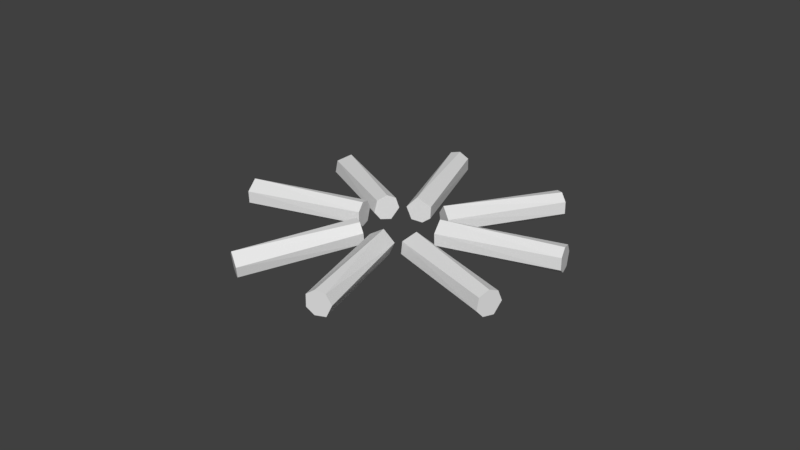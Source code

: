 # Source: Nuotio.blend  (saved by Blender 2.79.0; exported with 4.5.12 LTS)
import bpy
from mathutils import Matrix  # noqa: F401  (used for matrix-valued properties, if any)

bpy.ops.wm.read_factory_settings(use_empty=True)
scene = bpy.context.scene
scene.name = 'Scene'

# ---- collections
col_collection_1 = bpy.data.collections.new('Collection 1'); scene.collection.children.link(col_collection_1)

# ---- images (referenced by path relative to the original .blend; pixels are not part of the script)
import os
ASSET_DIR = os.environ.get("B2B_ASSET_DIR", "")  # directory of the original .blend (textures are referenced by path, not embedded)
HERE = os.path.dirname(os.path.abspath(__file__))  # packed textures are extracted next to this script under _unpacked/

def load_image(name, relpath, width, height, colorspace="sRGB"):
    """Load a texture the original file referenced (path relative to the .blend, or extracted next to this script)."""
    p = next((c for c in (os.path.join(HERE, relpath), os.path.join(ASSET_DIR, relpath)) if relpath and os.path.exists(c)), "")
    if p:
        img = bpy.data.images.load(p, check_existing=True)
        img.name = name
    else:  # same state as the original file: an image datablock whose file is absent (Cycles renders it pink)
        img = bpy.data.images.new(name, width, height)
        img.source = "FILE"
        img.filepath = "//" + (relpath or name)
    img.colorspace_settings.name = colorspace
    return img
img_nuotio = load_image('Nuotio', 'Nuotio.png', 1024, 1024, 'sRGB')

# ---- materials (node trees are filled in below, after node groups)
mat_material_001 = bpy.data.materials.new('Material.001')
mat_material_001.alpha_threshold = 0.0
mat_material_001.roughness = 0.5

# ---- material node trees
mat_material_001.use_nodes = True; mat_material_001.node_tree.nodes.clear()
_N = mat_material_001.node_tree.nodes; _L = mat_material_001.node_tree.links
n0 = _N.new('ShaderNodeOutputMaterial'); n0.name = 'Material Output'; n0.location = (300, 300)
n1 = _N.new('ShaderNodeBsdfDiffuse'); n1.name = 'Diffuse BSDF'; n1.location = (10, 300)
n2 = _N.new('ShaderNodeTexImage'); n2.name = 'Image Texture'; n2.location = (-161, 333)
n2.width = 140
n2.image = img_nuotio
_L.new(n1.outputs[0], n0.inputs[0])
n0.is_active_output = True

# ---- world
world_world = bpy.data.worlds.new('World'); scene.world = world_world
world_world.color = (0.05088, 0.05088, 0.05088)
world_world.use_sun_shadow = False
world_world.sun_shadow_jitter_overblur = 0.0
world_world.cycles.sampling_method = 'MANUAL'

# ---- meshes
me_cylinder_006 = bpy.data.meshes.new('Cylinder.006')
me_cylinder_006.from_pydata([(0.5, 0.3844, 5.611), (0.2627, 0.5266, 0.1559), (0.5581, 0.1866, 0.1559), (0.5057, -0.3165, 0.1559), (0.4859, -0.3461, 5.611), (0.01782, -0.5963, 0.1559), (-0.01782, -0.5963, 5.611), (-0.4013, -0.4217, 0.1559), (-0.4217, -0.4013, 5.611), (-0.6013, 0.07802, 5.611), (-0.605, 0.0408, 0.1559), (-0.2447, 0.5441, 0.1559), (-0.2117, 0.5577, 5.611), (2.224, -4.142, 12.87), (0.8905, -0.5552, 8.972), (1.057, -0.8497, 8.674), (0.8495, -1.229, 8.411), (1.981, -4.7, 12.46), (0.31, -1.387, 8.431), (1.436, -4.833, 12.51), (-0.02255, -1.205, 8.681), (1.124, -4.637, 12.76), (1.109, -4.249, 13.1), (-0.06515, -0.8267, 9.014), (0.4268, -0.483, 9.165), (1.62, -3.927, 13.22), (-2.434, 4.91, 12.36), (-0.5332, 1.708, 8.365), (-0.2248, 1.561, 8.659), (-0.2155, 1.176, 8.987), (-2.364, 4.372, 12.85), (-0.6294, 0.804, 9.069), (-2.795, 4.016, 12.91), (-1.032, 0.7873, 8.86), (-3.186, 4.019, 12.69), (-3.405, 4.307, 12.33), (-1.27, 1.055, 8.503), (-0.9985, 1.546, 8.243), (-3.103, 4.791, 12.09), (-0.1716, 1.516, 5.981), (-2.124, 4.736, 2.025), (-1.882, 4.49, 1.735), (-1.985, 4.076, 1.464), (-0.2625, 0.921, 5.567), (-2.474, 3.799, 1.46), (-0.7634, 0.6659, 5.585), (-2.85, 3.897, 1.694), (-1.123, 0.7828, 5.827), (-1.241, 1.154, 6.159), (-2.992, 4.252, 2.025), (-2.599, 4.698, 2.198), (-0.8233, 1.584, 6.309), (1.283, -1.08, 7.439), (3.837, -5.907, 7.326), (3.913, -5.852, 7.766), (3.656, -5.986, 8.181), (0.9559, -1.247, 8.07), (3.165, -6.261, 8.189), (0.4664, -1.523, 8.045), (2.924, -6.407, 7.833), (0.2452, -1.657, 7.678), (0.3169, -1.63, 7.172), (2.97, -6.394, 7.329), (3.461, -6.125, 7.064), (0.8194, -1.354, 6.942), (0.9881, -0.7275, 6.162), (2.329, -3.373, 1.576), (2.641, -3.59, 1.818), (2.637, -4.023, 2.079), (1.041, -1.342, 6.554), (2.197, -4.369, 2.134), (0.5833, -1.667, 6.589), (1.782, -4.32, 1.957), (0.1808, -1.597, 6.404), (-0.03361, -1.238, 6.11), (1.546, -3.98, 1.667), (1.844, -3.476, 1.466), (0.2943, -0.7464, 5.928), (-0.2725, 1.776, 7.312), (-3.028, 6.46, 7.862), (-2.961, 6.526, 7.422), (-3.228, 6.405, 7.01), (-0.6136, 1.628, 6.683), (-3.72, 6.132, 7.005), (-1.104, 1.354, 6.711), (-3.955, 5.978, 7.362), (-1.318, 1.211, 7.079), (-1.236, 1.224, 7.584), (-3.898, 5.977, 7.864), (-3.4, 6.236, 8.126), (-0.7269, 1.492, 7.811), (0.4104, 0.719, 14.69), (0.1731, 0.8613, 9.238), (0.4685, 0.5213, 9.238), (0.4161, 0.01821, 9.238), (0.3963, -0.01142, 14.69), (-0.07179, -0.2616, 9.238), (-0.1074, -0.2616, 14.69), (-0.4909, -0.08706, 9.238), (-0.5113, -0.06659, 14.69), (-0.6909, 0.4127, 14.69), (-0.6946, 0.3755, 9.238), (-0.3343, 0.8788, 9.238), (-0.3013, 0.8924, 14.69), (2.292, -3.473, 1.623), (2.542, -3.646, 1.817), (2.538, -3.994, 2.027), (2.186, -4.271, 2.071), (1.853, -4.232, 1.929), (1.664, -3.959, 1.696), (1.903, -3.555, 1.535), (0.2095, 0.4132, 0.1559), (0.442, 0.1457, 0.1559), (0.4008, -0.2501, 0.1559), (0.01686, -0.4703, 0.1559), (-0.3129, -0.333, 0.1559), (-0.4732, 0.03099, 0.1559), (-0.1897, 0.427, 0.1559), (-2.183, 4.643, 1.979), (-1.99, 4.447, 1.748), (-2.072, 4.117, 1.532), (-2.462, 3.896, 1.529), (-2.761, 3.975, 1.716), (-2.875, 4.258, 1.979), (-2.562, 4.613, 2.117), (-3.119, 6.414, 7.79), (-3.066, 6.467, 7.443), (-3.276, 6.371, 7.118), (-3.664, 6.156, 7.114), (-3.849, 6.035, 7.396), (-3.804, 6.034, 7.792), (-3.412, 6.238, 7.998), (-2.538, 4.791, 12.4), (-2.485, 4.379, 12.78), (-2.815, 4.106, 12.82), (-3.115, 4.109, 12.65), (-3.282, 4.33, 12.38), (-3.051, 4.701, 12.19), (0.2643, 0.6015, 14.69), (0.254, 0.06695, 14.69), (-0.1146, -0.1161, 14.69), (-0.4101, 0.02659, 14.69), (-0.5416, 0.3773, 14.69), (-0.2565, 0.7283, 14.69), (2.088, -4.2, 12.86), (1.896, -4.639, 12.54), (1.467, -4.744, 12.57), (1.221, -4.59, 12.77), (1.209, -4.284, 13.04), (1.612, -4.03, 13.14), (3.739, -5.96, 7.406), (3.797, -5.918, 7.744), (3.6, -6.02, 8.061), (3.224, -6.231, 8.067), (3.04, -6.342, 7.794), (3.075, -6.333, 7.409), (3.451, -6.127, 7.206), (0.8264, -0.6161, 8.938), (0.9657, -0.8632, 8.689), (0.792, -1.181, 8.468), (0.3394, -1.314, 8.485), (0.06033, -1.161, 8.694), (0.02459, -0.8439, 8.973), (0.4374, -0.5556, 9.101), (0.1305, 0.7705, 9.238), (0.3755, 0.4886, 9.238), (0.3321, 0.0713, 9.238), (-0.07256, -0.1608, 9.238), (-0.4201, -0.01601, 9.238), (-0.5891, 0.3676, 9.238), (-0.2903, 0.7851, 9.238), (-0.5609, 1.629, 8.416), (-0.3036, 1.507, 8.661), (-0.2959, 1.185, 8.934), (-0.6412, 0.8752, 9.003), (-0.977, 0.8613, 8.828), (-1.176, 1.084, 8.531), (-0.9491, 1.494, 8.313), (-0.3623, 1.728, 7.295), (-0.6529, 1.601, 6.759), (-1.071, 1.368, 6.783), (-1.253, 1.246, 7.096), (-1.183, 1.257, 7.526), (-0.7493, 1.485, 7.72), (-0.2752, 1.44, 5.967), (-0.3493, 0.9549, 5.63), (-0.7574, 0.747, 5.644), (-1.05, 0.8422, 5.841), (-1.147, 1.145, 6.112), (-0.8061, 1.495, 6.234), (0.3957, 0.3004, 5.611), (0.3843, -0.2901, 5.611), (-0.02292, -0.4924, 5.611), (-0.3495, -0.3347, 5.611), (-0.4946, 0.05274, 5.611), (-0.1797, 0.4405, 5.611), (0.9118, -0.8059, 6.183), (0.956, -1.322, 6.512), (0.5714, -1.596, 6.542), (0.2331, -1.537, 6.386), (0.05279, -1.235, 6.139), (0.3285, -0.8218, 5.986), (1.175, -1.14, 7.46), (0.9065, -1.277, 7.978), (0.505, -1.504, 7.957), (0.3237, -1.613, 7.656), (0.3824, -1.592, 7.241), (0.7945, -1.365, 7.053)], [], [(0, 2, 1), (3, 2, 0, 4), (5, 3, 4, 6), (7, 5, 6, 8), (10, 7, 8, 9), (11, 10, 9, 12), (8, 6, 192, 193), (1, 11, 12, 0), (7, 10, 116, 115), (13, 15, 14), (16, 15, 13, 17), (18, 16, 17, 19), (20, 18, 19, 21), (23, 20, 21, 22), (24, 23, 22, 25), (21, 19, 146, 147), (14, 24, 25, 13), (15, 16, 159, 158), (26, 28, 27), (29, 28, 26, 30), (31, 29, 30, 32), (33, 31, 32, 34), (36, 33, 34, 35), (37, 36, 35, 38), (34, 32, 134, 135), (27, 37, 38, 26), (31, 33, 175, 174), (39, 41, 40), (42, 41, 39, 43), (44, 42, 43, 45), (46, 44, 45, 47), (49, 46, 47, 48), (50, 49, 48, 51), (47, 45, 186, 187), (40, 50, 51, 39), (44, 46, 122, 121), (52, 54, 53), (55, 54, 52, 56), (57, 55, 56, 58), (59, 57, 58, 60), (62, 59, 60, 61), (63, 62, 61, 64), (58, 56, 203, 204), (53, 63, 64, 52), (57, 59, 154, 153), (65, 67, 66), (68, 67, 65, 69), (70, 68, 69, 71), (72, 70, 71, 73), (75, 72, 73, 74), (76, 75, 74, 77), (69, 65, 196, 197), (66, 76, 77, 65), (70, 72, 108, 107), (78, 80, 79), (81, 80, 78, 82), (83, 81, 82, 84), (85, 83, 84, 86), (88, 85, 86, 87), (89, 88, 87, 90), (87, 86, 181, 182), (79, 89, 90, 78), (79, 80, 126, 125), (91, 93, 92), (94, 93, 91, 95), (96, 94, 95, 97), (98, 96, 97, 99), (101, 98, 99, 100), (102, 101, 100, 103), (100, 99, 141, 142), (92, 102, 103, 91), (94, 96, 167, 166), (105, 106, 107, 108, 109, 110, 104), (67, 68, 106, 105), (75, 76, 110, 109), (72, 75, 109, 108), (76, 66, 104, 110), (68, 70, 107, 106), (66, 67, 105, 104), (112, 113, 114, 115, 116, 117, 111), (11, 1, 111, 117), (3, 5, 114, 113), (1, 2, 112, 111), (5, 7, 115, 114), (2, 3, 113, 112), (10, 11, 117, 116), (119, 120, 121, 122, 123, 124, 118), (41, 42, 120, 119), (49, 50, 124, 123), (46, 49, 123, 122), (50, 40, 118, 124), (42, 44, 121, 120), (40, 41, 119, 118), (126, 127, 128, 129, 130, 131, 125), (83, 85, 129, 128), (80, 81, 127, 126), (88, 89, 131, 130), (85, 88, 130, 129), (89, 79, 125, 131), (81, 83, 128, 127), (134, 133, 132, 137, 136, 135), (26, 38, 137, 132), (35, 34, 135, 136), (30, 26, 132, 133), (32, 30, 133, 134), (38, 35, 136, 137), (140, 139, 138, 143, 142, 141), (95, 91, 138, 139), (97, 95, 139, 140), (103, 100, 142, 143), (99, 97, 140, 141), (91, 103, 143, 138), (146, 145, 144, 149, 148, 147), (13, 25, 149, 144), (22, 21, 147, 148), (17, 13, 144, 145), (19, 17, 145, 146), (25, 22, 148, 149), (151, 152, 153, 154, 155, 156, 150), (54, 55, 152, 151), (62, 63, 156, 155), (59, 62, 155, 154), (63, 53, 150, 156), (55, 57, 153, 152), (53, 54, 151, 150), (158, 159, 160, 161, 162, 163, 157), (23, 24, 163, 162), (20, 23, 162, 161), (24, 14, 157, 163), (16, 18, 160, 159), (14, 15, 158, 157), (18, 20, 161, 160), (165, 166, 167, 168, 169, 170, 164), (92, 93, 165, 164), (96, 98, 168, 167), (93, 94, 166, 165), (101, 102, 170, 169), (98, 101, 169, 168), (102, 92, 164, 170), (172, 173, 174, 175, 176, 177, 171), (28, 29, 173, 172), (36, 37, 177, 176), (33, 36, 176, 175), (37, 27, 171, 177), (29, 31, 174, 173), (27, 28, 172, 171), (180, 179, 178, 183, 182, 181), (82, 78, 178, 179), (84, 82, 179, 180), (90, 87, 182, 183), (86, 84, 180, 181), (78, 90, 183, 178), (186, 185, 184, 189, 188, 187), (39, 51, 189, 184), (48, 47, 187, 188), (43, 39, 184, 185), (45, 43, 185, 186), (51, 48, 188, 189), (192, 191, 190, 195, 194, 193), (0, 12, 195, 190), (9, 8, 193, 194), (4, 0, 190, 191), (6, 4, 191, 192), (12, 9, 194, 195), (198, 197, 196, 201, 200, 199), (71, 69, 197, 198), (77, 74, 200, 201), (73, 71, 198, 199), (65, 77, 201, 196), (74, 73, 199, 200), (204, 203, 202, 207, 206, 205), (64, 61, 206, 207), (60, 58, 204, 205), (52, 64, 207, 202), (61, 60, 205, 206), (56, 52, 202, 203)])
_uv = me_cylinder_006.uv_layers.new(name='UVMap')
_uv.uv.foreach_set('vector', [0.3768, 0.3952, 0.3619, 0.01111, 0.3947, 0.009807, 0.3336, 0.003361, 0.3619, 0.01111, 0.3768, 0.3952, 0.3332, 0.3852, 1.0, 0.6771, 0.9589, 0.6757, 0.9588, 0.4049, 1.0, 0.4045, 0.2867, 0.3954, 0.3146, 0.3952, 0.3146, 0.7993, 0.2861, 0.7996, 0.2503, 0.3955, 0.2867, 0.3954, 0.2861, 0.7996, 0.2497, 0.7996, 0.7877, 0.0, 0.8326, 0.001394, 0.8326, 0.3894, 0.7882, 0.3872, 0.8527, 0.8938, 0.857, 0.9206, 0.8507, 0.9201, 0.8473, 0.8984, 0.3947, 0.009807, 0.4166, 0.0, 0.4166, 0.3834, 0.3768, 0.3952, 0.04202, 0.8949, 0.01423, 0.8907, 0.01833, 0.8827, 0.0402, 0.8859, 0.6449, 0.7839, 0.6126, 0.415, 0.6449, 0.4111, 0.5827, 0.4071, 0.6126, 0.415, 0.6449, 0.7839, 0.5993, 0.7742, 0.8778, 0.0, 0.9183, 0.0008012, 0.9183, 0.4014, 0.8784, 0.4002, 0.1138, 0.8033, 0.08303, 0.8011, 0.08316, 0.4037, 0.1142, 0.4055, 0.1483, 0.8007, 0.1138, 0.8033, 0.1142, 0.4055, 0.1483, 0.4026, 0.6305, 0.4071, 0.5859, 0.4066, 0.5827, 0.006446, 0.6276, 0.006617, 0.0899, 0.8674, 0.08303, 0.8349, 0.0911, 0.8374, 0.09651, 0.863, 0.6564, 0.4031, 0.6305, 0.4071, 0.6276, 0.006617, 0.6564, 0.0, 0.3718, 0.9121, 0.3718, 0.9491, 0.3676, 0.9454, 0.3676, 0.9143, 0.2113, 0.4033, 0.1963, 0.008007, 0.2289, 0.006834, 0.1671, 0.003006, 0.1963, 0.008007, 0.2113, 0.4033, 0.1665, 0.3969, 0.6959, 0.4048, 0.6564, 0.4043, 0.6572, 0.0007483, 0.6973, 0.001098, 0.7228, 0.4038, 0.6959, 0.4048, 0.6973, 0.001098, 0.7228, 0.0, 0.9189, 0.0002392, 0.9557, 0.0, 0.9557, 0.4041, 0.9183, 0.4043, 0.8778, 0.3718, 0.8328, 0.37, 0.8326, 0.0, 0.8778, 0.0007016, 0.2429, 0.864, 0.236, 0.8315, 0.2449, 0.8342, 0.2502, 0.8591, 0.2289, 0.006834, 0.2497, 0.0, 0.2497, 0.395, 0.2113, 0.4033, 0.4807, 0.8594, 0.4544, 0.8799, 0.4525, 0.8729, 0.4745, 0.8559, 0.4239, 0.406, 0.4474, 0.7916, 0.4166, 0.7958, 0.4807, 0.7958, 0.4474, 0.7916, 0.4239, 0.406, 0.4738, 0.4108, 0.8769, 0.4047, 0.9181, 0.4045, 0.9181, 0.8048, 0.877, 0.8047, 0.3429, 0.7995, 0.3153, 0.7986, 0.3146, 0.3952, 0.3428, 0.396, 0.3794, 0.7989, 0.3429, 0.7995, 0.3428, 0.396, 0.3794, 0.3953, 0.4542, 0.0, 0.4964, 0.002055, 0.4964, 0.4022, 0.4533, 0.4005, 0.3215, 0.8638, 0.3146, 0.8314, 0.3216, 0.8335, 0.3272, 0.8599, 0.4238, 0.00304, 0.4542, 0.0, 0.4533, 0.4005, 0.4166, 0.406, 0.596, 0.8706, 0.6211, 0.8694, 0.62, 0.8775, 0.6, 0.8784, 0.04787, 0.003647, 0.06113, 0.4055, 0.02838, 0.4059, 0.08303, 0.4028, 0.06113, 0.4055, 0.04787, 0.003647, 0.08303, 0.0, 0.5376, 1.0, 0.4966, 0.9977, 0.4964, 0.688, 0.5376, 0.6887, 0.6943, 0.4068, 0.7202, 0.4048, 0.7202, 0.8075, 0.6935, 0.8094, 0.6574, 0.4066, 0.6943, 0.4068, 0.6935, 0.8094, 0.6564, 0.809, 0.9973, 0.3112, 0.9568, 0.3245, 0.9557, 0.01171, 0.9973, 0.0, 0.6183, 0.7839, 0.648, 0.8025, 0.6423, 0.8064, 0.6179, 0.7911, 0.02838, 0.4059, 0.0, 0.4037, 0.0007312, 0.001398, 0.04787, 0.003647, 0.2925, 0.9479, 0.2744, 0.9692, 0.2725, 0.9595, 0.2864, 0.9431, 0.1266, 0.4026, 0.1117, 0.007788, 0.1445, 0.006868, 0.08348, 0.002365, 0.1117, 0.007788, 0.1266, 0.4026, 0.08303, 0.3955, 0.9588, 0.8001, 0.9186, 0.7984, 0.9181, 0.4045, 0.9588, 0.4056, 0.03837, 0.4071, 0.06225, 0.4059, 0.06225, 0.8097, 0.03744, 0.8108, 0.001365, 0.4072, 0.03837, 0.4071, 0.03744, 0.8108, 0.0, 0.8108, 0.7867, 0.4045, 0.832, 0.4048, 0.832, 0.7969, 0.7867, 0.7973, 0.6829, 0.8094, 0.735, 0.8208, 0.7286, 0.8258, 0.6847, 0.8162, 0.1445, 0.006868, 0.1665, 0.0, 0.1665, 0.3943, 0.1266, 0.4026, 0.8683, 0.8608, 0.8421, 0.8813, 0.8398, 0.873, 0.8609, 0.8565, 0.7343, 0.4045, 0.7511, 0.8075, 0.7228, 0.8088, 0.7867, 0.808, 0.7511, 0.8075, 0.7343, 0.4045, 0.7867, 0.4049, 0.5416, 0.0, 0.5827, 0.002945, 0.5571, 0.2907, 0.516, 0.2895, 0.1937, 0.8072, 0.1675, 0.8054, 0.1665, 0.4033, 0.1935, 0.4049, 0.2305, 0.8066, 0.1937, 0.8072, 0.1935, 0.4049, 0.2305, 0.4042, 0.5458, 0.688, 0.5038, 0.678, 0.4964, 0.3652, 0.5393, 0.3735, 0.5009, 0.3338, 0.4964, 0.3073, 0.5018, 0.3085, 0.5056, 0.3311, 0.5765, 0.6741, 0.5458, 0.688, 0.5393, 0.3735, 0.5765, 0.3482, 0.2329, 0.8357, 0.2329, 0.8683, 0.2262, 0.864, 0.2262, 0.8383, 0.2933, 0.3952, 0.2784, 0.01111, 0.3112, 0.009807, 0.2501, 0.003361, 0.2784, 0.01111, 0.2933, 0.3952, 0.2497, 0.3852, 0.5787, 0.9607, 0.5376, 0.9593, 0.5376, 0.6885, 0.5787, 0.688, 0.7598, 0.0002412, 0.7877, 0.0, 0.7877, 0.4042, 0.7592, 0.4044, 0.7234, 0.0003251, 0.7598, 0.0002412, 0.7592, 0.4044, 0.7228, 0.4045, 0.832, 0.4045, 0.8769, 0.4058, 0.8769, 0.7938, 0.8325, 0.7917, 0.4389, 0.8799, 0.465, 0.8923, 0.4573, 0.8989, 0.4382, 0.8898, 0.3112, 0.009807, 0.3332, 0.0, 0.3332, 0.3834, 0.2933, 0.3952, 0.9389, 0.8269, 0.9389, 0.8686, 0.934, 0.8649, 0.934, 0.8303, 0.8369, 0.8056, 0.8609, 0.8231, 0.8609, 0.8565, 0.8398, 0.873, 0.8105, 0.8699, 0.7955, 0.8365, 0.8111, 0.8108, 0.8384, 0.7973, 0.8683, 0.8191, 0.8609, 0.8231, 0.8369, 0.8056, 0.8055, 0.8774, 0.7867, 0.8357, 0.7955, 0.8365, 0.8105, 0.8699, 0.8421, 0.8813, 0.8055, 0.8774, 0.8105, 0.8699, 0.8398, 0.873, 0.7867, 0.8357, 0.8062, 0.8038, 0.8111, 0.8108, 0.7955, 0.8365, 0.8683, 0.8191, 0.8683, 0.8608, 0.8609, 0.8565, 0.8609, 0.8231, 0.8062, 0.8038, 0.8384, 0.7973, 0.8369, 0.8056, 0.8111, 0.8108, 0.038, 0.8197, 0.05586, 0.8371, 0.05586, 0.8699, 0.0402, 0.8859, 0.01833, 0.8827, 0.00713, 0.8498, 0.01877, 0.8247, 0.0, 0.8489, 0.0148, 0.8171, 0.01877, 0.8247, 0.00713, 0.8498, 0.06193, 0.8329, 0.06193, 0.8745, 0.05586, 0.8699, 0.05586, 0.8371, 0.0148, 0.8171, 0.03924, 0.8108, 0.038, 0.8197, 0.01877, 0.8247, 0.06193, 0.8745, 0.04202, 0.8949, 0.0402, 0.8859, 0.05586, 0.8699, 0.03924, 0.8108, 0.06193, 0.8329, 0.05586, 0.8371, 0.038, 0.8197, 0.01423, 0.8907, 0.0, 0.8489, 0.00713, 0.8498, 0.01833, 0.8827, 0.6007, 0.9324, 0.5894, 0.9048, 0.6, 0.8784, 0.62, 0.8775, 0.6397, 0.8967, 0.6397, 0.9317, 0.6206, 0.943, 0.5969, 0.9383, 0.5827, 0.9037, 0.5894, 0.9048, 0.6007, 0.9324, 0.6458, 0.8935, 0.6458, 0.9374, 0.6397, 0.9317, 0.6397, 0.8967, 0.6211, 0.8694, 0.6458, 0.8935, 0.6397, 0.8967, 0.62, 0.8775, 0.6458, 0.9374, 0.6218, 0.9516, 0.6206, 0.943, 0.6397, 0.9317, 0.5827, 0.9037, 0.596, 0.8706, 0.6, 0.8784, 0.5894, 0.9048, 0.6218, 0.9516, 0.5969, 0.9383, 0.6007, 0.9324, 0.6206, 0.943, 0.2262, 0.864, 0.209, 0.8809, 0.1832, 0.8706, 0.1738, 0.8459, 0.1808, 0.8195, 0.2089, 0.8158, 0.2262, 0.8383, 0.1784, 0.8767, 0.1665, 0.8454, 0.1738, 0.8459, 0.1832, 0.8706, 0.2329, 0.8683, 0.211, 0.8898, 0.209, 0.8809, 0.2262, 0.864, 0.1753, 0.8119, 0.2109, 0.8072, 0.2089, 0.8158, 0.1808, 0.8195, 0.1665, 0.8454, 0.1753, 0.8119, 0.1808, 0.8195, 0.1738, 0.8459, 0.2109, 0.8072, 0.2329, 0.8357, 0.2262, 0.8383, 0.2089, 0.8158, 0.211, 0.8898, 0.1784, 0.8767, 0.1832, 0.8706, 0.209, 0.8809, 0.2449, 0.8342, 0.2652, 0.8098, 0.3051, 0.8187, 0.3051, 0.8603, 0.2739, 0.8754, 0.2502, 0.8591, 0.3146, 0.8114, 0.3146, 0.8656, 0.3051, 0.8603, 0.3051, 0.8187, 0.2738, 0.8853, 0.2429, 0.864, 0.2502, 0.8591, 0.2739, 0.8754, 0.2625, 0.7996, 0.3146, 0.8114, 0.3051, 0.8187, 0.2652, 0.8098, 0.236, 0.8315, 0.2625, 0.7996, 0.2652, 0.8098, 0.2449, 0.8342, 0.3146, 0.8656, 0.2738, 0.8853, 0.2739, 0.8754, 0.3051, 0.8603, 0.4604, 0.9185, 0.4421, 0.9425, 0.409, 0.9425, 0.4112, 0.9081, 0.4382, 0.8898, 0.4573, 0.8989, 0.4442, 0.952, 0.399, 0.952, 0.409, 0.9425, 0.4421, 0.9425, 0.4692, 0.9191, 0.4442, 0.952, 0.4421, 0.9425, 0.4604, 0.9185, 0.4019, 0.9049, 0.4389, 0.8799, 0.4382, 0.8898, 0.4112, 0.9081, 0.465, 0.8923, 0.4692, 0.9191, 0.4604, 0.9185, 0.4573, 0.8989, 0.399, 0.952, 0.4019, 0.9049, 0.4112, 0.9081, 0.409, 0.9425, 0.0911, 0.8374, 0.112, 0.8124, 0.153, 0.8219, 0.153, 0.8646, 0.1209, 0.8798, 0.09651, 0.863, 0.1616, 0.8153, 0.1616, 0.8694, 0.153, 0.8646, 0.153, 0.8219, 0.1208, 0.8888, 0.0899, 0.8674, 0.09651, 0.863, 0.1209, 0.8798, 0.1095, 0.8033, 0.1616, 0.8153, 0.153, 0.8219, 0.112, 0.8124, 0.08303, 0.8349, 0.1095, 0.8033, 0.112, 0.8124, 0.0911, 0.8374, 0.1616, 0.8694, 0.1208, 0.8888, 0.1209, 0.8798, 0.153, 0.8646, 0.2706, 0.8952, 0.2864, 0.9113, 0.2864, 0.9431, 0.2725, 0.9595, 0.2531, 0.9573, 0.2432, 0.9258, 0.2535, 0.9009, 0.2718, 0.8853, 0.2925, 0.9063, 0.2864, 0.9113, 0.2706, 0.8952, 0.249, 0.9664, 0.236, 0.9253, 0.2432, 0.9258, 0.2531, 0.9573, 0.2744, 0.9692, 0.249, 0.9664, 0.2531, 0.9573, 0.2725, 0.9595, 0.236, 0.9253, 0.2495, 0.8928, 0.2535, 0.9009, 0.2432, 0.9258, 0.2925, 0.9063, 0.2925, 0.9479, 0.2864, 0.9431, 0.2864, 0.9113, 0.2495, 0.8928, 0.2718, 0.8853, 0.2706, 0.8952, 0.2535, 0.9009, 0.3676, 0.9143, 0.3676, 0.9454, 0.3484, 0.9624, 0.3301, 0.9513, 0.3196, 0.9226, 0.3325, 0.8917, 0.3537, 0.8931, 0.3146, 0.922, 0.3299, 0.8852, 0.3325, 0.8917, 0.3196, 0.9226, 0.3271, 0.9562, 0.3146, 0.922, 0.3196, 0.9226, 0.3301, 0.9513, 0.3299, 0.8852, 0.3553, 0.8868, 0.3537, 0.8931, 0.3325, 0.8917, 0.3718, 0.9491, 0.3489, 0.9694, 0.3484, 0.9624, 0.3676, 0.9454, 0.3553, 0.8868, 0.3718, 0.9121, 0.3676, 0.9143, 0.3537, 0.8931, 0.3489, 0.9694, 0.3271, 0.9562, 0.3301, 0.9513, 0.3484, 0.9624, 0.9152, 0.812, 0.934, 0.8303, 0.934, 0.8649, 0.9175, 0.8818, 0.8944, 0.8783, 0.8826, 0.8436, 0.8949, 0.8172, 0.8917, 0.8111, 0.9162, 0.8048, 0.9152, 0.812, 0.8949, 0.8172, 0.9389, 0.8686, 0.919, 0.8889, 0.9175, 0.8818, 0.934, 0.8649, 0.9162, 0.8048, 0.9389, 0.8269, 0.934, 0.8303, 0.9152, 0.812, 0.8912, 0.8848, 0.8769, 0.843, 0.8826, 0.8436, 0.8944, 0.8783, 0.919, 0.8889, 0.8912, 0.8848, 0.8944, 0.8783, 0.9175, 0.8818, 0.8769, 0.843, 0.8917, 0.8111, 0.8949, 0.8172, 0.8826, 0.8436, 0.4495, 0.8028, 0.4745, 0.8211, 0.4745, 0.8559, 0.4525, 0.8729, 0.4219, 0.8696, 0.4063, 0.8348, 0.4226, 0.8081, 0.4507, 0.7958, 0.4807, 0.8178, 0.4745, 0.8211, 0.4495, 0.8028, 0.4177, 0.8759, 0.399, 0.8342, 0.4063, 0.8348, 0.4219, 0.8696, 0.4544, 0.8799, 0.4177, 0.8759, 0.4219, 0.8696, 0.4525, 0.8729, 0.399, 0.8342, 0.4185, 0.8022, 0.4226, 0.8081, 0.4063, 0.8348, 0.4807, 0.8178, 0.4807, 0.8594, 0.4745, 0.8559, 0.4745, 0.8211, 0.4185, 0.8022, 0.4507, 0.7958, 0.4495, 0.8028, 0.4226, 0.8081, 0.5185, 0.2934, 0.5535, 0.2944, 0.5753, 0.3236, 0.5409, 0.3434, 0.5056, 0.3311, 0.5018, 0.3085, 0.5571, 0.2907, 0.5827, 0.325, 0.5753, 0.3236, 0.5535, 0.2944, 0.516, 0.2895, 0.5571, 0.2907, 0.5535, 0.2944, 0.5185, 0.2934, 0.5423, 0.3482, 0.5009, 0.3338, 0.5056, 0.3311, 0.5409, 0.3434, 0.4964, 0.3073, 0.516, 0.2895, 0.5185, 0.2934, 0.5018, 0.3085, 0.5827, 0.325, 0.5423, 0.3482, 0.5409, 0.3434, 0.5753, 0.3236, 0.3216, 0.8335, 0.3432, 0.8075, 0.3858, 0.8171, 0.3858, 0.8613, 0.3525, 0.8773, 0.3272, 0.8599, 0.3933, 0.8113, 0.3933, 0.8656, 0.3858, 0.8613, 0.3858, 0.8171, 0.3524, 0.8852, 0.3215, 0.8638, 0.3272, 0.8599, 0.3525, 0.8773, 0.3411, 0.7995, 0.3933, 0.8113, 0.3858, 0.8171, 0.3432, 0.8075, 0.3146, 0.8314, 0.3411, 0.7995, 0.3432, 0.8075, 0.3216, 0.8335, 0.3933, 0.8656, 0.3524, 0.8852, 0.3525, 0.8773, 0.3858, 0.8613, 0.8507, 0.9201, 0.8304, 0.9466, 0.7939, 0.9466, 0.7963, 0.9086, 0.8262, 0.8884, 0.8473, 0.8984, 0.7867, 0.9534, 0.7897, 0.9063, 0.7963, 0.9086, 0.7939, 0.9466, 0.8267, 0.8813, 0.8527, 0.8938, 0.8473, 0.8984, 0.8262, 0.8884, 0.8319, 0.9534, 0.7867, 0.9534, 0.7939, 0.9466, 0.8304, 0.9466, 0.857, 0.9206, 0.8319, 0.9534, 0.8304, 0.9466, 0.8507, 0.9201, 0.7897, 0.9063, 0.8267, 0.8813, 0.8262, 0.8884, 0.7963, 0.9086, 0.6625, 0.843, 0.6847, 0.8162, 0.7286, 0.8258, 0.7286, 0.8712, 0.6942, 0.8878, 0.6682, 0.8701, 0.6564, 0.8412, 0.6829, 0.8094, 0.6847, 0.8162, 0.6625, 0.843, 0.735, 0.8747, 0.6942, 0.8945, 0.6942, 0.8878, 0.7286, 0.8712, 0.6633, 0.8735, 0.6564, 0.8412, 0.6625, 0.843, 0.6682, 0.8701, 0.735, 0.8208, 0.735, 0.8747, 0.7286, 0.8712, 0.7286, 0.8258, 0.6942, 0.8945, 0.6633, 0.8735, 0.6682, 0.8701, 0.6942, 0.8878, 0.6179, 0.7911, 0.6423, 0.8064, 0.6423, 0.8508, 0.6073, 0.8612, 0.5887, 0.8321, 0.5979, 0.803, 0.6054, 0.8694, 0.5827, 0.8338, 0.5887, 0.8321, 0.6073, 0.8612, 0.5939, 0.7983, 0.6183, 0.7839, 0.6179, 0.7911, 0.5979, 0.803, 0.648, 0.8566, 0.6054, 0.8694, 0.6073, 0.8612, 0.6423, 0.8508, 0.5827, 0.8338, 0.5939, 0.7983, 0.5979, 0.803, 0.5887, 0.8321, 0.648, 0.8025, 0.648, 0.8566, 0.6423, 0.8508, 0.6423, 0.8064])
me_cylinder_006.materials.append(mat_material_001)
me_cylinder_006.use_remesh_preserve_volume = False
me_cylinder_006.use_remesh_preserve_attributes = False
me_cylinder_006.use_mirror_vertex_groups = False
me_cylinder_006.use_paint_bone_selection = False
me_cylinder_006.use_paint_mask = True
me_cylinder_006.update()

# ---- objects
ob_cylinder_001 = bpy.data.objects.new('Cylinder.001', me_cylinder_006)

# ---- transforms, parenting, visibility, modifiers, constraints
ob_cylinder_001.location = (3.17, 0.9697, 0.1914)
ob_cylinder_001.rotation_euler = (1.576, -1.061, -1.295)
ob_cylinder_001.scale = (0.4433, 0.4433, 0.4433)
ob_cylinder_001.lineart.crease_threshold = 0.0

# ---- collection membership
col_collection_1.objects.link(ob_cylinder_001)

# ---- scene / render settings (as saved in the file)
scene.frame_start = 1; scene.frame_end = 250; scene.frame_set(1)
scene.render.engine = 'CYCLES'
scene.render.resolution_percentage = 50
scene.render.dither_intensity = 0.0
scene.cycles.use_denoising = False
scene.cycles.samples = 128
scene.cycles.sampling_pattern = 'TABULATED_SOBOL'
scene.cycles.use_adaptive_sampling = False
scene.cycles.use_light_tree = False
scene.cycles.blur_glossy = 0.0
scene.cycles.sample_clamp_indirect = 0.0
scene.view_settings.view_transform = 'Standard'
bpy.context.view_layer.update()

# ---- added for rendering (the .blend has no active camera and no usable light): camera, sun
cam_auto = bpy.data.cameras.new('AutoCamera')
cam_auto.lens = 50.0
cam_auto.sensor_width = 36.0
cam_auto.clip_end = 1000.0
ob_auto_camera = bpy.data.objects.new('AutoCamera', cam_auto)
scene.collection.objects.link(ob_auto_camera)
ob_auto_camera.location = (11.9459, -14.25, 9.7454)
ob_auto_camera.rotation_euler = (1.09748, -7.21219e-08, 0.694738)
scene.camera = ob_auto_camera
light_auto_sun = bpy.data.lights.new('AutoSun', 'SUN')
light_auto_sun.energy = 3.0
light_auto_sun.angle = 0.0523599
ob_auto_sun = bpy.data.objects.new('AutoSun', light_auto_sun)
scene.collection.objects.link(ob_auto_sun)
ob_auto_sun.rotation_euler = (0.872665, 0.174533, 0.523599)
bpy.context.view_layer.update()

